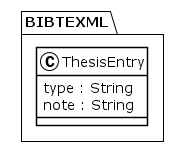

The diagram above was rendered by PlantUML. Its source (embedded in the PNG):
@startuml
!theme plain
package BIBTEXML {
class ThesisEntry {
	 type : String
	 note : String
}
}
@enduml